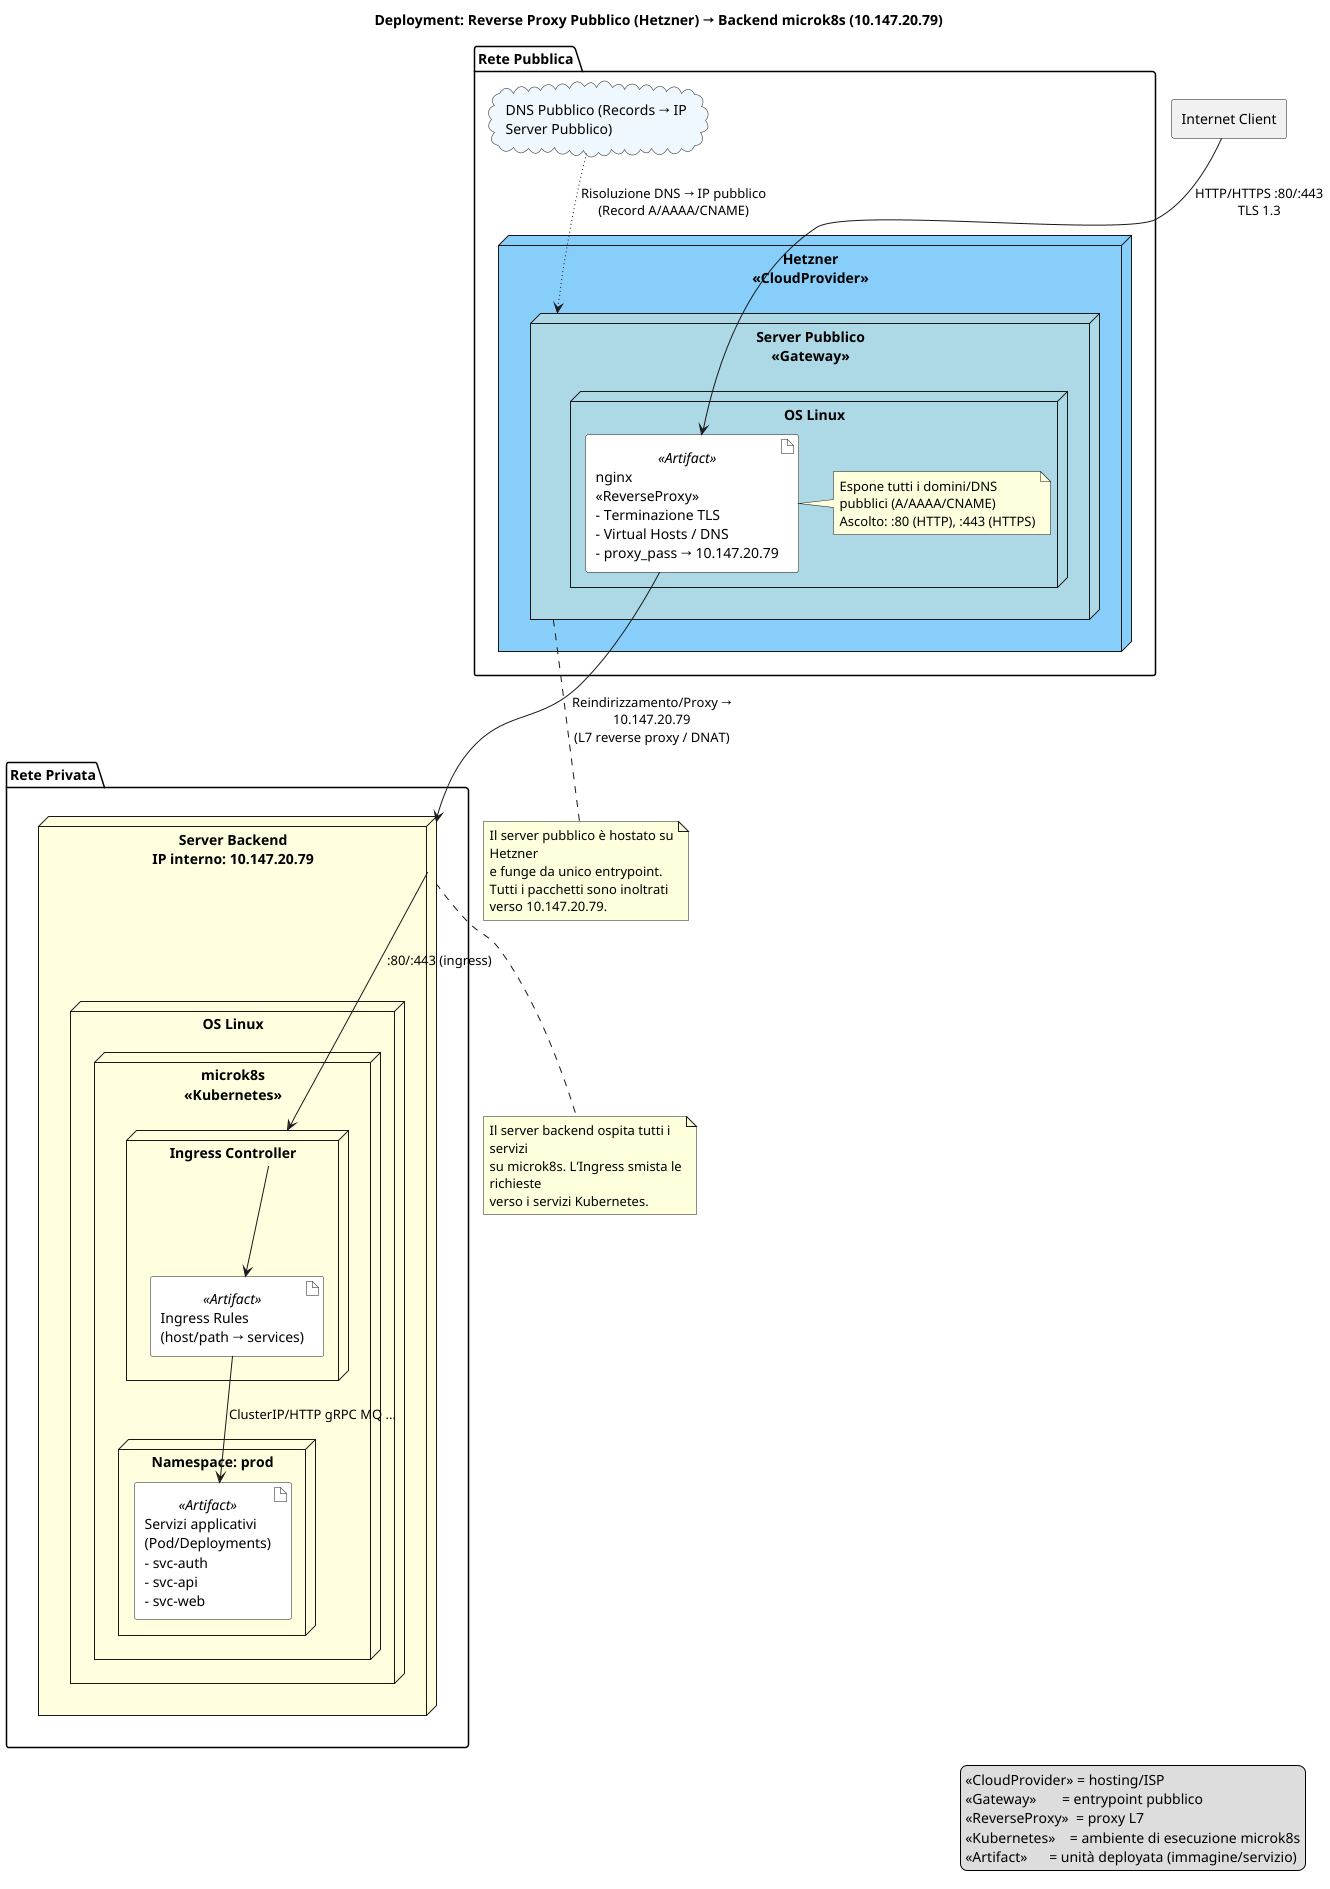

The diagram above was rendered by PlantUML. Its source (embedded in the PNG):
@startuml
skinparam defaultFontName Monospace
skinparam shadowing false
skinparam componentStyle rectangle
skinparam wrapWidth 200
skinparam maxMessageSize 200

title Deployment: Reverse Proxy Pubblico (Hetzner) → Backend microk8s (10.147.20.79)

' --- Legenda/stereotipi utili ---
legend right
  <<CloudProvider>> = hosting/ISP
  <<Gateway>>       = entrypoint pubblico
  <<ReverseProxy>>  = proxy L7
  <<Kubernetes>>    = ambiente di esecuzione microk8s
  <<Artifact>>      = unità deployata (immagine/servizio)
endlegend

' --- Contesti di rete ---
package "Rete Pubblica" {
  node "Hetzner\n<<CloudProvider>>" as HETZNER #LightSkyBlue {

    node "Server Pubblico\n<<Gateway>>" as PUB #LightBlue {
      node "OS Linux" as OS_PUB {
        artifact "nginx\n<<ReverseProxy>>\n- Terminazione TLS\n- Virtual Hosts / DNS\n- proxy_pass → 10.147.20.79" as NGINX <<Artifact>> #White
        note right of NGINX
          Espone tutti i domini/DNS pubblici (A/AAAA/CNAME)
          Ascolto: :80 (HTTP), :443 (HTTPS)
        end note
      }
    }

  }

  ' Facoltativo: modellare la risoluzione DNS esterna
  cloud "DNS Pubblico (Records → IP Server Pubblico)" as DNS #AliceBlue
}

package "Rete Privata" {
  node "Server Backend\nIP interno: 10.147.20.79" as PRIV #LightYellow {
    node "OS Linux" as OS_PRIV {
      node "microk8s\n<<Kubernetes>>" as K8S {
        node "Ingress Controller" as K8S_ING {
          artifact "Ingress Rules\n(host/path → services)" as INGRESS <<Artifact>> #White
        }
        node "Namespace: prod" as NSPROD {
          artifact "Servizi applicativi\n(Pod/Deployments)\n- svc-auth\n- svc-api\n- svc-web" as APPS <<Artifact>> #White
        }
      }
    }
  }
}

' --- Collegamenti/Flussi ---
DNS -[dotted]-> PUB : Risoluzione DNS → IP pubblico\n(Record A/AAAA/CNAME)

' Traffico Internet verso il reverse proxy
agent "Internet Client" as CLIENT
CLIENT -down-> NGINX : HTTP/HTTPS :80/:443\nTLS 1.3

' Inoltro/reindirizzamento dal proxy al backend
NGINX -down-> PRIV : Reindirizzamento/Proxy → 10.147.20.79\n(L7 reverse proxy / DNAT)

' Dal nodo backend verso ingress/services
PRIV -down-> K8S_ING : :80/:443 (ingress)
K8S_ING -down-> INGRESS
INGRESS -down-> APPS : ClusterIP/HTTP gRPC MQ ...

' --- Note architetturali ---
note bottom of PUB
  Il server pubblico è hostato su Hetzner
  e funge da unico entrypoint.
  Tutti i pacchetti sono inoltrati
  verso 10.147.20.79.
end note

note bottom of PRIV
  Il server backend ospita tutti i servizi
  su microk8s. L’Ingress smista le richieste
  verso i servizi Kubernetes.
end note

@enduml